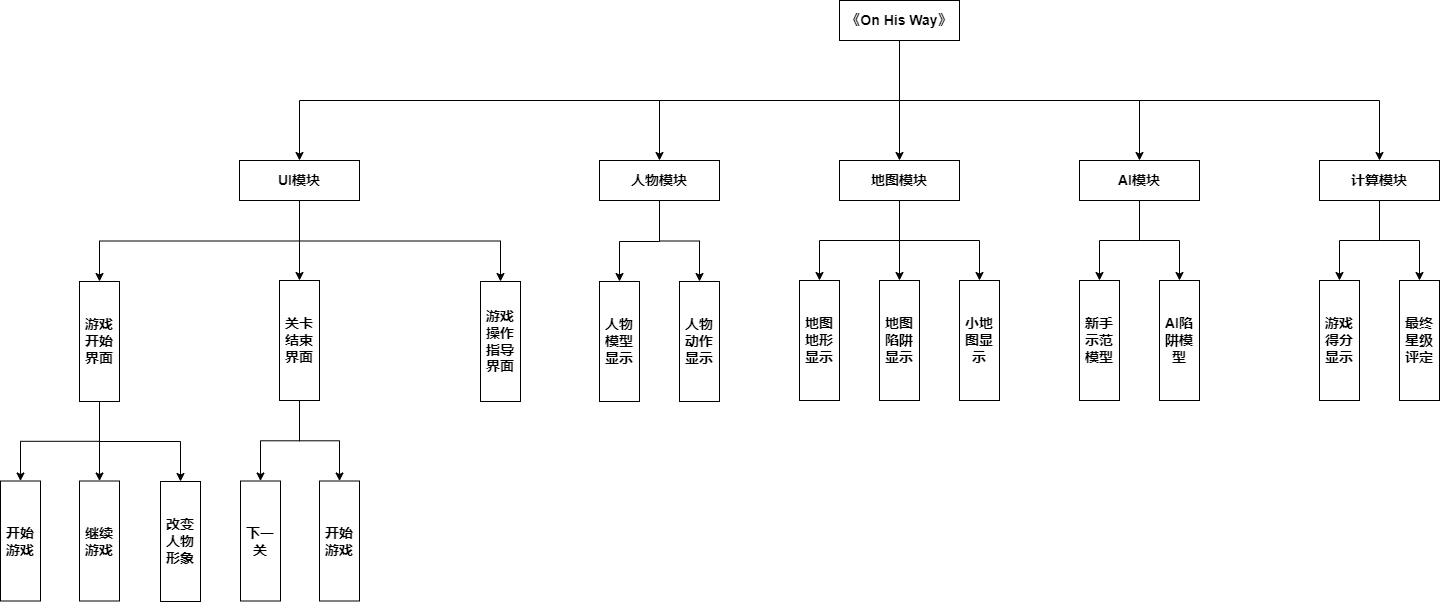

The diagram above was exported from draw.io. Its source (the exported page's mxGraphModel, read from the mxfile embedded in the PNG):
<mxGraphModel dx="509" dy="569" grid="1" gridSize="10" guides="1" tooltips="1" connect="1" arrows="1" fold="1" page="1" pageScale="1.5" pageWidth="1169" pageHeight="826" background="none" math="0" shadow="0">
  <root>
    <mxCell id="0" style=";html=1;" />
    <mxCell id="1" style=";html=1;" parent="0" />
    <mxCell id="Zk4PiN16IdMIVaJiAXDx-7" style="edgeStyle=orthogonalEdgeStyle;rounded=0;orthogonalLoop=1;jettySize=auto;html=1;exitX=0.5;exitY=1;exitDx=0;exitDy=0;entryX=0.5;entryY=0;entryDx=0;entryDy=0;fontSize=14;" parent="1" source="Zk4PiN16IdMIVaJiAXDx-1" target="Zk4PiN16IdMIVaJiAXDx-3" edge="1">
      <mxGeometry relative="1" as="geometry" />
    </mxCell>
    <mxCell id="Zk4PiN16IdMIVaJiAXDx-9" style="edgeStyle=orthogonalEdgeStyle;rounded=0;orthogonalLoop=1;jettySize=auto;html=1;exitX=0.5;exitY=1;exitDx=0;exitDy=0;entryX=0.5;entryY=0;entryDx=0;entryDy=0;fontSize=14;" parent="1" source="Zk4PiN16IdMIVaJiAXDx-1" target="Zk4PiN16IdMIVaJiAXDx-4" edge="1">
      <mxGeometry relative="1" as="geometry" />
    </mxCell>
    <mxCell id="Zk4PiN16IdMIVaJiAXDx-10" style="edgeStyle=orthogonalEdgeStyle;rounded=0;orthogonalLoop=1;jettySize=auto;html=1;exitX=0.5;exitY=1;exitDx=0;exitDy=0;entryX=0.5;entryY=0;entryDx=0;entryDy=0;fontSize=14;" parent="1" source="Zk4PiN16IdMIVaJiAXDx-1" target="Zk4PiN16IdMIVaJiAXDx-2" edge="1">
      <mxGeometry relative="1" as="geometry" />
    </mxCell>
    <mxCell id="Zk4PiN16IdMIVaJiAXDx-11" style="edgeStyle=orthogonalEdgeStyle;rounded=0;orthogonalLoop=1;jettySize=auto;html=1;exitX=0.5;exitY=1;exitDx=0;exitDy=0;entryX=0.5;entryY=0;entryDx=0;entryDy=0;fontSize=14;" parent="1" source="Zk4PiN16IdMIVaJiAXDx-1" target="Zk4PiN16IdMIVaJiAXDx-5" edge="1">
      <mxGeometry relative="1" as="geometry" />
    </mxCell>
    <mxCell id="Zk4PiN16IdMIVaJiAXDx-12" style="edgeStyle=orthogonalEdgeStyle;rounded=0;orthogonalLoop=1;jettySize=auto;html=1;exitX=0.5;exitY=1;exitDx=0;exitDy=0;fontSize=14;" parent="1" source="Zk4PiN16IdMIVaJiAXDx-1" target="Zk4PiN16IdMIVaJiAXDx-6" edge="1">
      <mxGeometry relative="1" as="geometry" />
    </mxCell>
    <mxCell id="Zk4PiN16IdMIVaJiAXDx-1" value="&lt;b&gt;&lt;font style=&quot;font-size: 14px;&quot;&gt;《On His Way》&lt;/font&gt;&lt;/b&gt;" style="rounded=0;whiteSpace=wrap;html=1;" parent="1" vertex="1">
      <mxGeometry x="919" y="79" width="120" height="40" as="geometry" />
    </mxCell>
    <mxCell id="Zk4PiN16IdMIVaJiAXDx-23" style="edgeStyle=orthogonalEdgeStyle;rounded=0;orthogonalLoop=1;jettySize=auto;html=1;exitX=0.5;exitY=1;exitDx=0;exitDy=0;entryX=0.5;entryY=0;entryDx=0;entryDy=0;fontSize=14;" parent="1" source="Zk4PiN16IdMIVaJiAXDx-2" target="Zk4PiN16IdMIVaJiAXDx-21" edge="1">
      <mxGeometry relative="1" as="geometry" />
    </mxCell>
    <mxCell id="Zk4PiN16IdMIVaJiAXDx-24" style="edgeStyle=orthogonalEdgeStyle;rounded=0;orthogonalLoop=1;jettySize=auto;html=1;exitX=0.5;exitY=1;exitDx=0;exitDy=0;entryX=0.5;entryY=0;entryDx=0;entryDy=0;fontSize=14;" parent="1" source="Zk4PiN16IdMIVaJiAXDx-2" target="Zk4PiN16IdMIVaJiAXDx-22" edge="1">
      <mxGeometry relative="1" as="geometry" />
    </mxCell>
    <mxCell id="Zk4PiN16IdMIVaJiAXDx-38" style="edgeStyle=orthogonalEdgeStyle;rounded=0;orthogonalLoop=1;jettySize=auto;html=1;exitX=0.5;exitY=1;exitDx=0;exitDy=0;entryX=0.5;entryY=0;entryDx=0;entryDy=0;fontSize=14;" parent="1" source="Zk4PiN16IdMIVaJiAXDx-2" target="Zk4PiN16IdMIVaJiAXDx-37" edge="1">
      <mxGeometry relative="1" as="geometry" />
    </mxCell>
    <mxCell id="Zk4PiN16IdMIVaJiAXDx-2" value="&lt;b&gt;&lt;font style=&quot;font-size: 14px;&quot;&gt;地图模块&lt;/font&gt;&lt;/b&gt;" style="rounded=0;whiteSpace=wrap;html=1;" parent="1" vertex="1">
      <mxGeometry x="919" y="239" width="120" height="40" as="geometry" />
    </mxCell>
    <mxCell id="Zk4PiN16IdMIVaJiAXDx-15" style="edgeStyle=orthogonalEdgeStyle;rounded=0;orthogonalLoop=1;jettySize=auto;html=1;exitX=0.5;exitY=1;exitDx=0;exitDy=0;entryX=0.5;entryY=0;entryDx=0;entryDy=0;fontSize=14;" parent="1" source="Zk4PiN16IdMIVaJiAXDx-3" target="Zk4PiN16IdMIVaJiAXDx-13" edge="1">
      <mxGeometry relative="1" as="geometry" />
    </mxCell>
    <mxCell id="Zk4PiN16IdMIVaJiAXDx-16" style="edgeStyle=orthogonalEdgeStyle;rounded=0;orthogonalLoop=1;jettySize=auto;html=1;exitX=0.5;exitY=1;exitDx=0;exitDy=0;entryX=0.5;entryY=0;entryDx=0;entryDy=0;fontSize=14;" parent="1" source="Zk4PiN16IdMIVaJiAXDx-3" target="Zk4PiN16IdMIVaJiAXDx-14" edge="1">
      <mxGeometry relative="1" as="geometry" />
    </mxCell>
    <mxCell id="Zk4PiN16IdMIVaJiAXDx-36" style="edgeStyle=orthogonalEdgeStyle;rounded=0;orthogonalLoop=1;jettySize=auto;html=1;exitX=0.5;exitY=1;exitDx=0;exitDy=0;entryX=0.5;entryY=0;entryDx=0;entryDy=0;fontSize=14;" parent="1" source="Zk4PiN16IdMIVaJiAXDx-3" target="Zk4PiN16IdMIVaJiAXDx-35" edge="1">
      <mxGeometry relative="1" as="geometry" />
    </mxCell>
    <mxCell id="Zk4PiN16IdMIVaJiAXDx-3" value="&lt;span style=&quot;font-size: 14px;&quot;&gt;&lt;b&gt;UI模块&lt;/b&gt;&lt;/span&gt;" style="rounded=0;whiteSpace=wrap;html=1;" parent="1" vertex="1">
      <mxGeometry x="319" y="239" width="120" height="40" as="geometry" />
    </mxCell>
    <mxCell id="Zk4PiN16IdMIVaJiAXDx-20" style="edgeStyle=orthogonalEdgeStyle;rounded=0;orthogonalLoop=1;jettySize=auto;html=1;exitX=0.5;exitY=1;exitDx=0;exitDy=0;entryX=0.5;entryY=0;entryDx=0;entryDy=0;fontSize=14;" parent="1" source="Zk4PiN16IdMIVaJiAXDx-4" target="Zk4PiN16IdMIVaJiAXDx-18" edge="1">
      <mxGeometry relative="1" as="geometry" />
    </mxCell>
    <mxCell id="voqWEg1FohmfS_r2zUtj-3" style="edgeStyle=orthogonalEdgeStyle;rounded=0;orthogonalLoop=1;jettySize=auto;html=1;exitX=0.5;exitY=1;exitDx=0;exitDy=0;entryX=0.5;entryY=0;entryDx=0;entryDy=0;" parent="1" source="Zk4PiN16IdMIVaJiAXDx-4" target="Zk4PiN16IdMIVaJiAXDx-17" edge="1">
      <mxGeometry relative="1" as="geometry">
        <mxPoint x="699" y="370" as="targetPoint" />
        <Array as="points">
          <mxPoint x="739" y="320" />
          <mxPoint x="699" y="320" />
        </Array>
      </mxGeometry>
    </mxCell>
    <mxCell id="Zk4PiN16IdMIVaJiAXDx-4" value="&lt;b&gt;&lt;font style=&quot;font-size: 14px;&quot;&gt;人物模块&lt;/font&gt;&lt;/b&gt;" style="rounded=0;whiteSpace=wrap;html=1;" parent="1" vertex="1">
      <mxGeometry x="679" y="239" width="120" height="40" as="geometry" />
    </mxCell>
    <mxCell id="Zk4PiN16IdMIVaJiAXDx-29" style="edgeStyle=orthogonalEdgeStyle;rounded=0;orthogonalLoop=1;jettySize=auto;html=1;exitX=0.5;exitY=1;exitDx=0;exitDy=0;entryX=0.5;entryY=0;entryDx=0;entryDy=0;fontSize=14;" parent="1" source="Zk4PiN16IdMIVaJiAXDx-5" target="Zk4PiN16IdMIVaJiAXDx-25" edge="1">
      <mxGeometry relative="1" as="geometry" />
    </mxCell>
    <mxCell id="Zk4PiN16IdMIVaJiAXDx-30" style="edgeStyle=orthogonalEdgeStyle;rounded=0;orthogonalLoop=1;jettySize=auto;html=1;exitX=0.5;exitY=1;exitDx=0;exitDy=0;entryX=0.5;entryY=0;entryDx=0;entryDy=0;fontSize=14;" parent="1" source="Zk4PiN16IdMIVaJiAXDx-5" target="Zk4PiN16IdMIVaJiAXDx-28" edge="1">
      <mxGeometry relative="1" as="geometry" />
    </mxCell>
    <mxCell id="Zk4PiN16IdMIVaJiAXDx-5" value="&lt;b&gt;&lt;font style=&quot;font-size: 14px;&quot;&gt;AI模块&lt;/font&gt;&lt;/b&gt;" style="rounded=0;whiteSpace=wrap;html=1;" parent="1" vertex="1">
      <mxGeometry x="1159" y="239" width="120" height="40" as="geometry" />
    </mxCell>
    <mxCell id="Zk4PiN16IdMIVaJiAXDx-33" style="edgeStyle=orthogonalEdgeStyle;rounded=0;orthogonalLoop=1;jettySize=auto;html=1;exitX=0.5;exitY=1;exitDx=0;exitDy=0;entryX=0.5;entryY=0;entryDx=0;entryDy=0;fontSize=14;" parent="1" source="Zk4PiN16IdMIVaJiAXDx-6" target="Zk4PiN16IdMIVaJiAXDx-31" edge="1">
      <mxGeometry relative="1" as="geometry" />
    </mxCell>
    <mxCell id="Zk4PiN16IdMIVaJiAXDx-34" style="edgeStyle=orthogonalEdgeStyle;rounded=0;orthogonalLoop=1;jettySize=auto;html=1;exitX=0.5;exitY=1;exitDx=0;exitDy=0;entryX=0.5;entryY=0;entryDx=0;entryDy=0;fontSize=14;" parent="1" source="Zk4PiN16IdMIVaJiAXDx-6" target="Zk4PiN16IdMIVaJiAXDx-32" edge="1">
      <mxGeometry relative="1" as="geometry" />
    </mxCell>
    <mxCell id="Zk4PiN16IdMIVaJiAXDx-6" value="&lt;b&gt;&lt;font style=&quot;font-size: 14px;&quot;&gt;计算模块&lt;/font&gt;&lt;/b&gt;" style="rounded=0;whiteSpace=wrap;html=1;" parent="1" vertex="1">
      <mxGeometry x="1399" y="239" width="120" height="40" as="geometry" />
    </mxCell>
    <mxCell id="Zk4PiN16IdMIVaJiAXDx-42" style="edgeStyle=orthogonalEdgeStyle;rounded=0;orthogonalLoop=1;jettySize=auto;html=1;exitX=0.5;exitY=1;exitDx=0;exitDy=0;entryX=0.5;entryY=0;entryDx=0;entryDy=0;fontSize=14;" parent="1" source="Zk4PiN16IdMIVaJiAXDx-13" target="Zk4PiN16IdMIVaJiAXDx-39" edge="1">
      <mxGeometry relative="1" as="geometry" />
    </mxCell>
    <mxCell id="Zk4PiN16IdMIVaJiAXDx-43" style="edgeStyle=orthogonalEdgeStyle;rounded=0;orthogonalLoop=1;jettySize=auto;html=1;exitX=0.5;exitY=1;exitDx=0;exitDy=0;entryX=0.5;entryY=0;entryDx=0;entryDy=0;fontSize=14;" parent="1" source="Zk4PiN16IdMIVaJiAXDx-13" target="Zk4PiN16IdMIVaJiAXDx-40" edge="1">
      <mxGeometry relative="1" as="geometry" />
    </mxCell>
    <mxCell id="Zk4PiN16IdMIVaJiAXDx-44" style="edgeStyle=orthogonalEdgeStyle;rounded=0;orthogonalLoop=1;jettySize=auto;html=1;exitX=0.5;exitY=1;exitDx=0;exitDy=0;entryX=0.5;entryY=0;entryDx=0;entryDy=0;fontSize=14;" parent="1" source="Zk4PiN16IdMIVaJiAXDx-13" target="Zk4PiN16IdMIVaJiAXDx-41" edge="1">
      <mxGeometry relative="1" as="geometry" />
    </mxCell>
    <mxCell id="Zk4PiN16IdMIVaJiAXDx-13" value="&lt;font style=&quot;font-size: 14px;&quot;&gt;&lt;b&gt;游戏开始界面&lt;/b&gt;&lt;/font&gt;" style="rounded=0;whiteSpace=wrap;html=1;fontSize=14;" parent="1" vertex="1">
      <mxGeometry x="159" y="360" width="40" height="120" as="geometry" />
    </mxCell>
    <mxCell id="Zk4PiN16IdMIVaJiAXDx-14" value="&lt;font style=&quot;font-size: 14px;&quot;&gt;&lt;b&gt;游戏操作指导界面&lt;/b&gt;&lt;/font&gt;" style="rounded=0;whiteSpace=wrap;html=1;fontSize=14;" parent="1" vertex="1">
      <mxGeometry x="560" y="360" width="40" height="120" as="geometry" />
    </mxCell>
    <mxCell id="Zk4PiN16IdMIVaJiAXDx-17" value="&lt;font style=&quot;font-size: 14px;&quot;&gt;&lt;b&gt;人物模型显示&lt;/b&gt;&lt;/font&gt;&lt;span style=&quot;color: rgba(0, 0, 0, 0); font-family: monospace; font-size: 0px; text-align: start;&quot;&gt;%3CmxGraphModel%3E%3Croot%3E%3CmxCell%20id%3D%220%22%2F%3E%3CmxCell%20id%3D%221%22%20parent%3D%220%22%2F%3E%3CmxCell%20id%3D%222%22%20value%3D%22%26lt%3Bfont%20style%3D%26quot%3Bfont-size%3A%2014px%3B%26quot%3B%26gt%3B%26lt%3Bb%26gt%3B%E6%B8%B8%E6%88%8F%E6%93%8D%E4%BD%9C%E6%8C%87%E5%AF%BC%E7%95%8C%E9%9D%A2%26lt%3B%2Fb%26gt%3B%26lt%3B%2Ffont%26gt%3B%22%20style%3D%22rounded%3D0%3BwhiteSpace%3Dwrap%3Bhtml%3D1%3BfontSize%3D14%3B%22%20vertex%3D%221%22%20parent%3D%221%22%3E%3CmxGeometry%20x%3D%22440%22%20y%3D%22358%22%20width%3D%2240%22%20height%3D%22120%22%20as%3D%22geometry%22%2F%3E%3C%2FmxCell%3E%3C%2Froot%3E%3C%2FmxGraphModel%3E&lt;/span&gt;" style="rounded=0;whiteSpace=wrap;html=1;fontSize=14;" parent="1" vertex="1">
      <mxGeometry x="679" y="360" width="40" height="120" as="geometry" />
    </mxCell>
    <mxCell id="Zk4PiN16IdMIVaJiAXDx-18" value="&lt;font style=&quot;font-size: 14px;&quot;&gt;&lt;b&gt;人物动作显示&lt;/b&gt;&lt;/font&gt;" style="rounded=0;whiteSpace=wrap;html=1;fontSize=14;" parent="1" vertex="1">
      <mxGeometry x="759" y="360" width="40" height="120" as="geometry" />
    </mxCell>
    <mxCell id="Zk4PiN16IdMIVaJiAXDx-21" value="&lt;b&gt;地图地形显示&lt;/b&gt;&lt;span style=&quot;color: rgba(0, 0, 0, 0); font-family: monospace; font-size: 0px; text-align: start;&quot;&gt;%3CmxGraphModel%3E%3Croot%3E%3CmxCell%20id%3D%220%22%2F%3E%3CmxCell%20id%3D%221%22%20parent%3D%220%22%2F%3E%3CmxCell%20id%3D%222%22%20value%3D%22%26lt%3Bfont%20style%3D%26quot%3Bfont-size%3A%2014px%3B%26quot%3B%26gt%3B%26lt%3Bb%26gt%3B%E4%BA%BA%E7%89%A9%E6%A8%A1%E5%9E%8B%E6%98%BE%E7%A4%BA%26lt%3B%2Fb%26gt%3B%26lt%3B%2Ffont%26gt%3B%26lt%3Bspan%20style%3D%26quot%3Bcolor%3A%20rgba(0%2C%200%2C%200%2C%200)%3B%20font-family%3A%20monospace%3B%20font-size%3A%200px%3B%20text-align%3A%20start%3B%26quot%3B%26gt%3B%253CmxGraphModel%253E%253Croot%253E%253CmxCell%2520id%253D%25220%2522%252F%253E%253CmxCell%2520id%253D%25221%2522%2520parent%253D%25220%2522%252F%253E%253CmxCell%2520id%253D%25222%2522%2520value%253D%2522%2526lt%253Bfont%2520style%253D%2526quot%253Bfont-size%253A%252014px%253B%2526quot%253B%2526gt%253B%2526lt%253Bb%2526gt%253B%25E6%25B8%25B8%25E6%2588%258F%25E6%2593%258D%25E4%25BD%259C%25E6%258C%2587%25E5%25AF%25BC%25E7%2595%258C%25E9%259D%25A2%2526lt%253B%252Fb%2526gt%253B%2526lt%253B%252Ffont%2526gt%253B%2522%2520style%253D%2522rounded%253D0%253BwhiteSpace%253Dwrap%253Bhtml%253D1%253BfontSize%253D14%253B%2522%2520vertex%253D%25221%2522%2520parent%253D%25221%2522%253E%253CmxGeometry%2520x%253D%2522440%2522%2520y%253D%2522358%2522%2520width%253D%252240%2522%2520height%253D%2522120%2522%2520as%253D%2522geometry%2522%252F%253E%253C%252FmxCell%253E%253C%252Froot%253E%253C%252FmxGraphModel%253E%26lt%3B%2Fspan%26gt%3B%22%20style%3D%22rounded%3D0%3BwhiteSpace%3Dwrap%3Bhtml%3D1%3BfontSize%3D14%3B%22%20vertex%3D%221%22%20parent%3D%221%22%3E%3CmxGeometry%20x%3D%22520%22%20y%3D%22358%22%20width%3D%2240%22%20height%3D%22120%22%20as%3D%22geometry%22%2F%3E%3C%2FmxCell%3E%3C%2Froot%3E%3C%2FmxGraphModel%3E&lt;/span&gt;" style="rounded=0;whiteSpace=wrap;html=1;fontSize=14;" parent="1" vertex="1">
      <mxGeometry x="879" y="359" width="40" height="120" as="geometry" />
    </mxCell>
    <mxCell id="Zk4PiN16IdMIVaJiAXDx-22" value="&lt;b&gt;小地图显示&lt;/b&gt;" style="rounded=0;whiteSpace=wrap;html=1;fontSize=14;" parent="1" vertex="1">
      <mxGeometry x="1039" y="359" width="40" height="120" as="geometry" />
    </mxCell>
    <mxCell id="Zk4PiN16IdMIVaJiAXDx-25" value="&lt;b&gt;新手示范模型&lt;/b&gt;" style="rounded=0;whiteSpace=wrap;html=1;fontSize=14;" parent="1" vertex="1">
      <mxGeometry x="1159" y="359" width="40" height="120" as="geometry" />
    </mxCell>
    <mxCell id="Zk4PiN16IdMIVaJiAXDx-28" value="&lt;b&gt;AI陷阱模型&lt;/b&gt;" style="rounded=0;whiteSpace=wrap;html=1;fontSize=14;" parent="1" vertex="1">
      <mxGeometry x="1239" y="359" width="40" height="120" as="geometry" />
    </mxCell>
    <mxCell id="Zk4PiN16IdMIVaJiAXDx-31" value="&lt;b&gt;游戏得分显示&lt;/b&gt;" style="rounded=0;whiteSpace=wrap;html=1;fontSize=14;" parent="1" vertex="1">
      <mxGeometry x="1399" y="359" width="40" height="120" as="geometry" />
    </mxCell>
    <mxCell id="Zk4PiN16IdMIVaJiAXDx-32" value="&lt;b&gt;最终星级评定&lt;/b&gt;" style="rounded=0;whiteSpace=wrap;html=1;fontSize=14;" parent="1" vertex="1">
      <mxGeometry x="1479" y="359" width="40" height="120" as="geometry" />
    </mxCell>
    <mxCell id="voqWEg1FohmfS_r2zUtj-1" style="edgeStyle=orthogonalEdgeStyle;rounded=0;orthogonalLoop=1;jettySize=auto;html=1;exitX=0.5;exitY=1;exitDx=0;exitDy=0;entryX=0.5;entryY=0;entryDx=0;entryDy=0;" parent="1" source="Zk4PiN16IdMIVaJiAXDx-35" target="Zk4PiN16IdMIVaJiAXDx-45" edge="1">
      <mxGeometry relative="1" as="geometry" />
    </mxCell>
    <mxCell id="voqWEg1FohmfS_r2zUtj-2" style="edgeStyle=orthogonalEdgeStyle;rounded=0;orthogonalLoop=1;jettySize=auto;html=1;exitX=0.5;exitY=1;exitDx=0;exitDy=0;entryX=0.5;entryY=0;entryDx=0;entryDy=0;" parent="1" source="Zk4PiN16IdMIVaJiAXDx-35" target="Zk4PiN16IdMIVaJiAXDx-46" edge="1">
      <mxGeometry relative="1" as="geometry" />
    </mxCell>
    <mxCell id="Zk4PiN16IdMIVaJiAXDx-35" value="&lt;font style=&quot;font-size: 14px;&quot;&gt;&lt;b&gt;关卡结束界面&lt;/b&gt;&lt;/font&gt;" style="rounded=0;whiteSpace=wrap;html=1;fontSize=14;" parent="1" vertex="1">
      <mxGeometry x="359" y="359" width="40" height="120" as="geometry" />
    </mxCell>
    <mxCell id="Zk4PiN16IdMIVaJiAXDx-37" value="&lt;b&gt;地图陷阱&lt;br&gt;显示&lt;/b&gt;&lt;span style=&quot;color: rgba(0, 0, 0, 0); font-family: monospace; font-size: 0px; text-align: start;&quot;&gt;%3CmxGraphModel%3E%3Croot%3E%3CmxCell%20id%3D%220%22%2F%3E%3CmxCell%20id%3D%221%22%20parent%3D%220%22%2F%3E%3CmxCell%20id%3D%222%22%20value%3D%22%26lt%3Bfont%20style%3D%26quot%3Bfont-size%3A%2014px%3B%26quot%3B%26gt%3B%26lt%3Bb%26gt%3B%E4%BA%BA%E7%89%A9%E6%A8%A1%E5%9E%8B%E6%98%BE%E7%A4%BA%26lt%3B%2Fb%26gt%3B%26lt%3B%2Ffont%26gt%3B%26lt%3Bspan%20style%3D%26quot%3Bcolor%3A%20rgba(0%2C%200%2C%200%2C%200)%3B%20font-family%3A%20monospace%3B%20font-size%3A%200px%3B%20text-align%3A%20start%3B%26quot%3B%26gt%3B%253CmxGraphModel%253E%253Croot%253E%253CmxCell%2520id%253D%25220%2522%252F%253E%253CmxCell%2520id%253D%25221%2522%2520parent%253D%25220%2522%252F%253E%253CmxCell%2520id%253D%25222%2522%2520value%253D%2522%2526lt%253Bfont%2520style%253D%2526quot%253Bfont-size%253A%252014px%253B%2526quot%253B%2526gt%253B%2526lt%253Bb%2526gt%253B%25E6%25B8%25B8%25E6%2588%258F%25E6%2593%258D%25E4%25BD%259C%25E6%258C%2587%25E5%25AF%25BC%25E7%2595%258C%25E9%259D%25A2%2526lt%253B%252Fb%2526gt%253B%2526lt%253B%252Ffont%2526gt%253B%2522%2520style%253D%2522rounded%253D0%253BwhiteSpace%253Dwrap%253Bhtml%253D1%253BfontSize%253D14%253B%2522%2520vertex%253D%25221%2522%2520parent%253D%25221%2522%253E%253CmxGeometry%2520x%253D%2522440%2522%2520y%253D%2522358%2522%2520width%253D%252240%2522%2520height%253D%2522120%2522%2520as%253D%2522geometry%2522%252F%253E%253C%252FmxCell%253E%253C%252Froot%253E%253C%252FmxGraphModel%253E%26lt%3B%2Fspan%26gt%3B%22%20style%3D%22rounded%3D0%3BwhiteSpace%3Dwrap%3Bhtml%3D1%3BfontSize%3D14%3B%22%20vertex%3D%221%22%20parent%3D%221%22%3E%3CmxGeometry%20x%3D%22520%22%20y%3D%22358%22%20width%3D%2240%22%20height%3D%22120%22%20as%3D%22geometry%22%2F%3E%3C%2FmxCell%3E%3C%2Froot%3E%3C%2FmxGraphModel%3E&lt;/span&gt;" style="rounded=0;whiteSpace=wrap;html=1;fontSize=14;" parent="1" vertex="1">
      <mxGeometry x="959" y="359" width="40" height="120" as="geometry" />
    </mxCell>
    <mxCell id="Zk4PiN16IdMIVaJiAXDx-39" value="&lt;font style=&quot;font-size: 14px;&quot;&gt;&lt;b&gt;开始游戏&lt;/b&gt;&lt;/font&gt;" style="rounded=0;whiteSpace=wrap;html=1;fontSize=14;" parent="1" vertex="1">
      <mxGeometry x="80" y="559.5" width="40" height="120" as="geometry" />
    </mxCell>
    <mxCell id="Zk4PiN16IdMIVaJiAXDx-40" value="&lt;font style=&quot;font-size: 14px;&quot;&gt;&lt;b&gt;继续游戏&lt;/b&gt;&lt;/font&gt;" style="rounded=0;whiteSpace=wrap;html=1;fontSize=14;" parent="1" vertex="1">
      <mxGeometry x="159" y="559.5" width="40" height="120" as="geometry" />
    </mxCell>
    <mxCell id="Zk4PiN16IdMIVaJiAXDx-41" value="&lt;font style=&quot;font-size: 14px;&quot;&gt;&lt;b&gt;改变人物形象&lt;/b&gt;&lt;/font&gt;" style="rounded=0;whiteSpace=wrap;html=1;fontSize=14;" parent="1" vertex="1">
      <mxGeometry x="240" y="560" width="40" height="120" as="geometry" />
    </mxCell>
    <mxCell id="Zk4PiN16IdMIVaJiAXDx-45" value="&lt;font style=&quot;font-size: 14px;&quot;&gt;&lt;b&gt;下一关&lt;/b&gt;&lt;/font&gt;" style="rounded=0;whiteSpace=wrap;html=1;fontSize=14;" parent="1" vertex="1">
      <mxGeometry x="320" y="559.5" width="40" height="120" as="geometry" />
    </mxCell>
    <mxCell id="Zk4PiN16IdMIVaJiAXDx-46" value="&lt;font style=&quot;font-size: 14px;&quot;&gt;&lt;b&gt;开始游戏&lt;/b&gt;&lt;/font&gt;" style="rounded=0;whiteSpace=wrap;html=1;fontSize=14;" parent="1" vertex="1">
      <mxGeometry x="399" y="559.5" width="40" height="120" as="geometry" />
    </mxCell>
  </root>
</mxGraphModel>